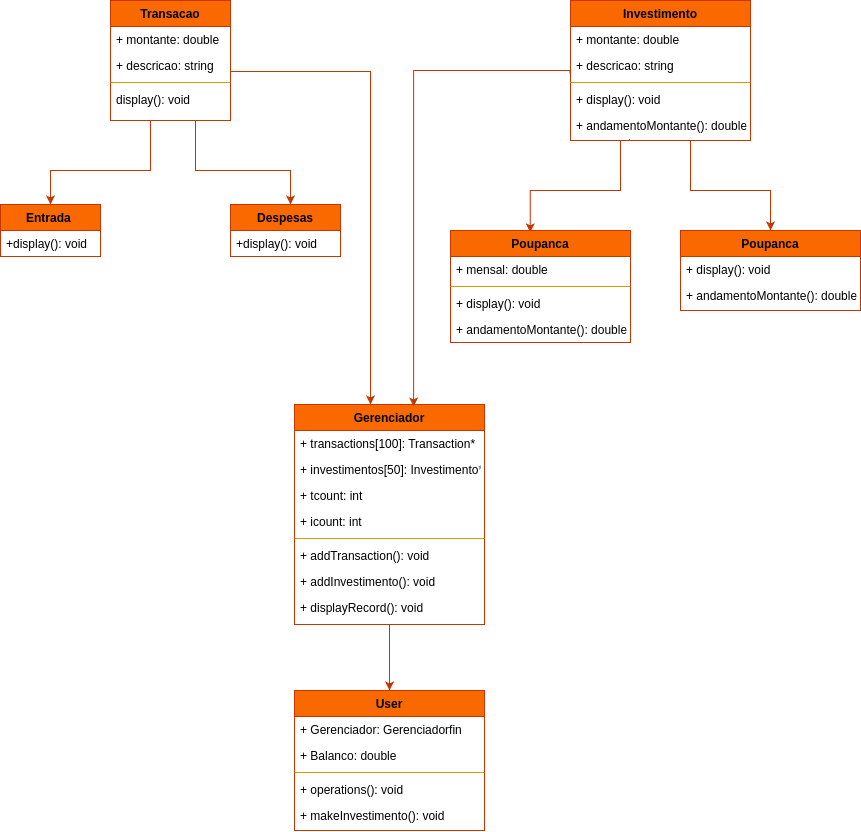

The diagram above was exported from draw.io. Its source (the exported page's mxGraphModel, read from the mxfile embedded in the PNG):
<mxGraphModel dx="1426" dy="797" grid="0" gridSize="10" guides="1" tooltips="1" connect="1" arrows="1" fold="1" page="0" pageScale="1" pageWidth="1200" pageHeight="1920" background="#ffffff" math="0" shadow="0">
  <root>
    <mxCell id="WIyWlLk6GJQsqaUBKTNV-0" />
    <mxCell id="WIyWlLk6GJQsqaUBKTNV-1" parent="WIyWlLk6GJQsqaUBKTNV-0" />
    <mxCell id="zkfFHV4jXpPFQw0GAbJ--0" value="Transacao" style="swimlane;fontStyle=1;align=center;verticalAlign=top;childLayout=stackLayout;horizontal=1;startSize=26;horizontalStack=0;resizeParent=1;resizeLast=0;collapsible=1;marginBottom=0;rounded=0;shadow=0;strokeWidth=1;fillColor=#fa6800;strokeColor=#C73500;fontColor=#000000;labelBackgroundColor=none;" parent="WIyWlLk6GJQsqaUBKTNV-1" vertex="1">
      <mxGeometry x="280" y="50" width="120" height="120" as="geometry">
        <mxRectangle x="230" y="140" width="160" height="26" as="alternateBounds" />
      </mxGeometry>
    </mxCell>
    <mxCell id="zkfFHV4jXpPFQw0GAbJ--1" value="+ montante: double &#10;" style="text;align=left;verticalAlign=top;spacingLeft=4;spacingRight=4;overflow=hidden;rotatable=0;points=[[0,0.5],[1,0.5]];portConstraint=eastwest;fontColor=default;labelBackgroundColor=none;" parent="zkfFHV4jXpPFQw0GAbJ--0" vertex="1">
      <mxGeometry y="26" width="120" height="26" as="geometry" />
    </mxCell>
    <mxCell id="zkfFHV4jXpPFQw0GAbJ--2" value="+ descricao: string" style="text;align=left;verticalAlign=top;spacingLeft=4;spacingRight=4;overflow=hidden;rotatable=0;points=[[0,0.5],[1,0.5]];portConstraint=eastwest;rounded=0;shadow=0;html=0;fontColor=default;labelBackgroundColor=none;" parent="zkfFHV4jXpPFQw0GAbJ--0" vertex="1">
      <mxGeometry y="52" width="120" height="26" as="geometry" />
    </mxCell>
    <mxCell id="zkfFHV4jXpPFQw0GAbJ--4" value="" style="line;html=1;strokeWidth=1;align=left;verticalAlign=middle;spacingTop=-1;spacingLeft=3;spacingRight=3;rotatable=0;labelPosition=right;points=[];portConstraint=eastwest;fillColor=#ffe6cc;strokeColor=#d79b00;fontColor=default;labelBackgroundColor=none;" parent="zkfFHV4jXpPFQw0GAbJ--0" vertex="1">
      <mxGeometry y="78" width="120" height="8" as="geometry" />
    </mxCell>
    <mxCell id="zkfFHV4jXpPFQw0GAbJ--5" value="display(): void" style="text;align=left;verticalAlign=top;spacingLeft=4;spacingRight=4;overflow=hidden;rotatable=0;points=[[0,0.5],[1,0.5]];portConstraint=eastwest;fontColor=default;labelBackgroundColor=none;" parent="zkfFHV4jXpPFQw0GAbJ--0" vertex="1">
      <mxGeometry y="86" width="120" height="26" as="geometry" />
    </mxCell>
    <mxCell id="zkfFHV4jXpPFQw0GAbJ--6" value="Entrada " style="swimlane;fontStyle=1;align=center;verticalAlign=top;childLayout=stackLayout;horizontal=1;startSize=26;horizontalStack=0;resizeParent=1;resizeLast=0;collapsible=1;marginBottom=0;rounded=0;shadow=0;strokeWidth=1;fillColor=#fa6800;strokeColor=#C73500;fontColor=#000000;labelBackgroundColor=none;" parent="WIyWlLk6GJQsqaUBKTNV-1" vertex="1">
      <mxGeometry x="170" y="254" width="100" height="52" as="geometry">
        <mxRectangle x="130" y="380" width="160" height="26" as="alternateBounds" />
      </mxGeometry>
    </mxCell>
    <mxCell id="zkfFHV4jXpPFQw0GAbJ--7" value="+display(): void" style="text;align=left;verticalAlign=top;spacingLeft=4;spacingRight=4;overflow=hidden;rotatable=0;points=[[0,0.5],[1,0.5]];portConstraint=eastwest;fontColor=default;labelBackgroundColor=none;" parent="zkfFHV4jXpPFQw0GAbJ--6" vertex="1">
      <mxGeometry y="26" width="100" height="26" as="geometry" />
    </mxCell>
    <mxCell id="zkfFHV4jXpPFQw0GAbJ--13" value="Despesas" style="swimlane;fontStyle=1;align=center;verticalAlign=top;childLayout=stackLayout;horizontal=1;startSize=26;horizontalStack=0;resizeParent=1;resizeLast=0;collapsible=1;marginBottom=0;rounded=0;shadow=0;strokeWidth=1;fillColor=#fa6800;strokeColor=#C73500;fontColor=#000000;labelBackgroundColor=none;" parent="WIyWlLk6GJQsqaUBKTNV-1" vertex="1">
      <mxGeometry x="400" y="254" width="110" height="52" as="geometry">
        <mxRectangle x="340" y="380" width="170" height="26" as="alternateBounds" />
      </mxGeometry>
    </mxCell>
    <mxCell id="zkfFHV4jXpPFQw0GAbJ--14" value="+display(): void" style="text;align=left;verticalAlign=top;spacingLeft=4;spacingRight=4;overflow=hidden;rotatable=0;points=[[0,0.5],[1,0.5]];portConstraint=eastwest;fontColor=default;labelBackgroundColor=none;" parent="zkfFHV4jXpPFQw0GAbJ--13" vertex="1">
      <mxGeometry y="26" width="110" height="26" as="geometry" />
    </mxCell>
    <mxCell id="zkfFHV4jXpPFQw0GAbJ--17" value="Investimento" style="swimlane;fontStyle=1;align=center;verticalAlign=top;childLayout=stackLayout;horizontal=1;startSize=26;horizontalStack=0;resizeParent=1;resizeLast=0;collapsible=1;marginBottom=0;rounded=0;shadow=0;strokeWidth=1;fillColor=#fa6800;strokeColor=#C73500;fontColor=#000000;labelBackgroundColor=none;" parent="WIyWlLk6GJQsqaUBKTNV-1" vertex="1">
      <mxGeometry x="740" y="50" width="180" height="140" as="geometry">
        <mxRectangle x="550" y="140" width="160" height="26" as="alternateBounds" />
      </mxGeometry>
    </mxCell>
    <mxCell id="zkfFHV4jXpPFQw0GAbJ--18" value="+ montante: double            " style="text;align=left;verticalAlign=top;spacingLeft=4;spacingRight=4;overflow=hidden;rotatable=0;points=[[0,0.5],[1,0.5]];portConstraint=eastwest;fontColor=default;labelBackgroundColor=none;" parent="zkfFHV4jXpPFQw0GAbJ--17" vertex="1">
      <mxGeometry y="26" width="180" height="26" as="geometry" />
    </mxCell>
    <mxCell id="zkfFHV4jXpPFQw0GAbJ--19" value="+ descricao: string" style="text;align=left;verticalAlign=top;spacingLeft=4;spacingRight=4;overflow=hidden;rotatable=0;points=[[0,0.5],[1,0.5]];portConstraint=eastwest;rounded=0;shadow=0;html=0;fontColor=default;labelBackgroundColor=none;" parent="zkfFHV4jXpPFQw0GAbJ--17" vertex="1">
      <mxGeometry y="52" width="180" height="26" as="geometry" />
    </mxCell>
    <mxCell id="zkfFHV4jXpPFQw0GAbJ--23" value="" style="line;html=1;strokeWidth=1;align=left;verticalAlign=middle;spacingTop=-1;spacingLeft=3;spacingRight=3;rotatable=0;labelPosition=right;points=[];portConstraint=eastwest;fillColor=#ffe6cc;strokeColor=#d79b00;fontColor=default;labelBackgroundColor=none;" parent="zkfFHV4jXpPFQw0GAbJ--17" vertex="1">
      <mxGeometry y="78" width="180" height="8" as="geometry" />
    </mxCell>
    <mxCell id="zkfFHV4jXpPFQw0GAbJ--24" value="+ display(): void  " style="text;align=left;verticalAlign=top;spacingLeft=4;spacingRight=4;overflow=hidden;rotatable=0;points=[[0,0.5],[1,0.5]];portConstraint=eastwest;fontColor=default;labelBackgroundColor=none;" parent="zkfFHV4jXpPFQw0GAbJ--17" vertex="1">
      <mxGeometry y="86" width="180" height="26" as="geometry" />
    </mxCell>
    <mxCell id="zkfFHV4jXpPFQw0GAbJ--25" value="+ andamentoMontante(): double" style="text;align=left;verticalAlign=top;spacingLeft=4;spacingRight=4;overflow=hidden;rotatable=0;points=[[0,0.5],[1,0.5]];portConstraint=eastwest;fontColor=default;labelBackgroundColor=none;" parent="zkfFHV4jXpPFQw0GAbJ--17" vertex="1">
      <mxGeometry y="112" width="180" height="26" as="geometry" />
    </mxCell>
    <mxCell id="xLN4Y8nGxEyGR8Us_ZsT-1" value="" style="edgeStyle=orthogonalEdgeStyle;endArrow=none;html=1;rounded=0;endFill=0;strokeColor=#C73500;startArrow=classic;startFill=1;elbow=vertical;jumpStyle=none;shadow=0;flowAnimation=0;fillColor=#fa6800;exitX=0.5;exitY=0;exitDx=0;exitDy=0;fontColor=default;labelBackgroundColor=none;" parent="WIyWlLk6GJQsqaUBKTNV-1" source="zkfFHV4jXpPFQw0GAbJ--6" edge="1">
      <mxGeometry width="50" height="50" relative="1" as="geometry">
        <mxPoint x="228" y="250" as="sourcePoint" />
        <mxPoint x="320" y="170" as="targetPoint" />
        <Array as="points">
          <mxPoint x="220" y="220" />
          <mxPoint x="320" y="220" />
        </Array>
      </mxGeometry>
    </mxCell>
    <mxCell id="xLN4Y8nGxEyGR8Us_ZsT-39" style="edgeStyle=none;rounded=0;orthogonalLoop=1;jettySize=auto;html=1;fontColor=default;labelBackgroundColor=none;fillColor=#fa6800;strokeColor=#C73500;" parent="WIyWlLk6GJQsqaUBKTNV-1" source="xLN4Y8nGxEyGR8Us_ZsT-12" edge="1">
      <mxGeometry relative="1" as="geometry">
        <mxPoint x="559" y="740" as="targetPoint" />
      </mxGeometry>
    </mxCell>
    <mxCell id="xLN4Y8nGxEyGR8Us_ZsT-12" value="Gerenciador" style="swimlane;fontStyle=1;align=center;verticalAlign=top;childLayout=stackLayout;horizontal=1;startSize=26;horizontalStack=0;resizeParent=1;resizeLast=0;collapsible=1;marginBottom=0;rounded=0;shadow=0;strokeWidth=1;fillColor=#fa6800;strokeColor=#C73500;fontColor=#000000;labelBackgroundColor=none;" parent="WIyWlLk6GJQsqaUBKTNV-1" vertex="1">
      <mxGeometry x="464" y="454" width="190" height="220" as="geometry">
        <mxRectangle x="550" y="140" width="160" height="26" as="alternateBounds" />
      </mxGeometry>
    </mxCell>
    <mxCell id="xLN4Y8nGxEyGR8Us_ZsT-13" value="+ transactions[100]: Transaction*            " style="text;align=left;verticalAlign=top;spacingLeft=4;spacingRight=4;overflow=hidden;rotatable=0;points=[[0,0.5],[1,0.5]];portConstraint=eastwest;fontColor=default;labelBackgroundColor=none;" parent="xLN4Y8nGxEyGR8Us_ZsT-12" vertex="1">
      <mxGeometry y="26" width="190" height="26" as="geometry" />
    </mxCell>
    <mxCell id="xLN4Y8nGxEyGR8Us_ZsT-14" value="+ investimentos[50]: Investimento*" style="text;align=left;verticalAlign=top;spacingLeft=4;spacingRight=4;overflow=hidden;rotatable=0;points=[[0,0.5],[1,0.5]];portConstraint=eastwest;rounded=0;shadow=0;html=0;fontColor=default;labelBackgroundColor=none;" parent="xLN4Y8nGxEyGR8Us_ZsT-12" vertex="1">
      <mxGeometry y="52" width="190" height="26" as="geometry" />
    </mxCell>
    <mxCell id="xLN4Y8nGxEyGR8Us_ZsT-16" value="+ tcount: int" style="text;align=left;verticalAlign=top;spacingLeft=4;spacingRight=4;overflow=hidden;rotatable=0;points=[[0,0.5],[1,0.5]];portConstraint=eastwest;fontColor=default;labelBackgroundColor=none;" parent="xLN4Y8nGxEyGR8Us_ZsT-12" vertex="1">
      <mxGeometry y="78" width="190" height="26" as="geometry" />
    </mxCell>
    <mxCell id="xLN4Y8nGxEyGR8Us_ZsT-17" value="+ icount: int" style="text;align=left;verticalAlign=top;spacingLeft=4;spacingRight=4;overflow=hidden;rotatable=0;points=[[0,0.5],[1,0.5]];portConstraint=eastwest;fontColor=default;labelBackgroundColor=none;" parent="xLN4Y8nGxEyGR8Us_ZsT-12" vertex="1">
      <mxGeometry y="104" width="190" height="26" as="geometry" />
    </mxCell>
    <mxCell id="xLN4Y8nGxEyGR8Us_ZsT-15" value="" style="line;html=1;strokeWidth=1;align=left;verticalAlign=middle;spacingTop=-1;spacingLeft=3;spacingRight=3;rotatable=0;labelPosition=right;points=[];portConstraint=eastwest;fillColor=#ffe6cc;strokeColor=#d79b00;fontColor=default;labelBackgroundColor=none;" parent="xLN4Y8nGxEyGR8Us_ZsT-12" vertex="1">
      <mxGeometry y="130" width="190" height="8" as="geometry" />
    </mxCell>
    <mxCell id="xLN4Y8nGxEyGR8Us_ZsT-35" value="+ addTransaction(): void" style="text;align=left;verticalAlign=top;spacingLeft=4;spacingRight=4;overflow=hidden;rotatable=0;points=[[0,0.5],[1,0.5]];portConstraint=eastwest;fontColor=default;labelBackgroundColor=none;" parent="xLN4Y8nGxEyGR8Us_ZsT-12" vertex="1">
      <mxGeometry y="138" width="190" height="26" as="geometry" />
    </mxCell>
    <mxCell id="xLN4Y8nGxEyGR8Us_ZsT-36" value="+ addInvestimento(): void " style="text;align=left;verticalAlign=top;spacingLeft=4;spacingRight=4;overflow=hidden;rotatable=0;points=[[0,0.5],[1,0.5]];portConstraint=eastwest;fontColor=default;labelBackgroundColor=none;" parent="xLN4Y8nGxEyGR8Us_ZsT-12" vertex="1">
      <mxGeometry y="164" width="190" height="26" as="geometry" />
    </mxCell>
    <mxCell id="xLN4Y8nGxEyGR8Us_ZsT-37" value="+ displayRecord(): void  " style="text;align=left;verticalAlign=top;spacingLeft=4;spacingRight=4;overflow=hidden;rotatable=0;points=[[0,0.5],[1,0.5]];portConstraint=eastwest;fontColor=default;labelBackgroundColor=none;" parent="xLN4Y8nGxEyGR8Us_ZsT-12" vertex="1">
      <mxGeometry y="190" width="190" height="30" as="geometry" />
    </mxCell>
    <mxCell id="xLN4Y8nGxEyGR8Us_ZsT-18" value="" style="endArrow=classic;html=1;rounded=0;edgeStyle=orthogonalEdgeStyle;fillColor=#fa6800;strokeColor=#C73500;fontColor=default;labelBackgroundColor=none;" parent="WIyWlLk6GJQsqaUBKTNV-1" target="xLN4Y8nGxEyGR8Us_ZsT-12" edge="1">
      <mxGeometry width="50" height="50" relative="1" as="geometry">
        <mxPoint x="400" y="120" as="sourcePoint" />
        <mxPoint x="540" y="450" as="targetPoint" />
        <Array as="points">
          <mxPoint x="400" y="121" />
          <mxPoint x="540" y="121" />
        </Array>
      </mxGeometry>
    </mxCell>
    <mxCell id="xLN4Y8nGxEyGR8Us_ZsT-19" value="" style="endArrow=none;html=1;rounded=0;edgeStyle=elbowEdgeStyle;startArrow=classic;startFill=1;endFill=0;elbow=vertical;exitX=0.627;exitY=0.009;exitDx=0;exitDy=0;exitPerimeter=0;fillColor=#fa6800;strokeColor=#C73500;entryX=-0.003;entryY=0.818;entryDx=0;entryDy=0;entryPerimeter=0;fontColor=default;labelBackgroundColor=none;" parent="WIyWlLk6GJQsqaUBKTNV-1" source="xLN4Y8nGxEyGR8Us_ZsT-12" target="zkfFHV4jXpPFQw0GAbJ--19" edge="1">
      <mxGeometry width="50" height="50" relative="1" as="geometry">
        <mxPoint x="580" y="120" as="sourcePoint" />
        <mxPoint x="710" y="120" as="targetPoint" />
        <Array as="points">
          <mxPoint x="640" y="120" />
        </Array>
      </mxGeometry>
    </mxCell>
    <mxCell id="xLN4Y8nGxEyGR8Us_ZsT-20" value="" style="endArrow=none;html=1;rounded=0;endFill=0;startArrow=classic;startFill=1;edgeStyle=orthogonalEdgeStyle;fillColor=#fa6800;strokeColor=#C73500;fontColor=default;labelBackgroundColor=none;" parent="WIyWlLk6GJQsqaUBKTNV-1" source="zkfFHV4jXpPFQw0GAbJ--13" edge="1">
      <mxGeometry width="50" height="50" relative="1" as="geometry">
        <mxPoint x="365" y="220" as="sourcePoint" />
        <mxPoint x="365" y="170" as="targetPoint" />
        <Array as="points">
          <mxPoint x="460" y="220" />
          <mxPoint x="365" y="220" />
        </Array>
      </mxGeometry>
    </mxCell>
    <mxCell id="xLN4Y8nGxEyGR8Us_ZsT-21" value="" style="edgeStyle=orthogonalEdgeStyle;endArrow=none;html=1;rounded=0;endFill=0;strokeColor=#C73500;startArrow=classic;startFill=1;elbow=vertical;jumpStyle=none;shadow=0;flowAnimation=0;fillColor=#fa6800;exitX=0.443;exitY=0.016;exitDx=0;exitDy=0;entryX=0.327;entryY=1.018;entryDx=0;entryDy=0;entryPerimeter=0;exitPerimeter=0;fontColor=default;labelBackgroundColor=none;" parent="WIyWlLk6GJQsqaUBKTNV-1" source="xLN4Y8nGxEyGR8Us_ZsT-22" target="zkfFHV4jXpPFQw0GAbJ--25" edge="1">
      <mxGeometry width="50" height="50" relative="1" as="geometry">
        <mxPoint x="680" y="274" as="sourcePoint" />
        <mxPoint x="780" y="190" as="targetPoint" />
        <Array as="points">
          <mxPoint x="700" y="240" />
          <mxPoint x="790" y="240" />
          <mxPoint x="790" y="190" />
          <mxPoint x="799" y="190" />
        </Array>
      </mxGeometry>
    </mxCell>
    <mxCell id="xLN4Y8nGxEyGR8Us_ZsT-22" value="Poupanca" style="swimlane;fontStyle=1;align=center;verticalAlign=top;childLayout=stackLayout;horizontal=1;startSize=26;horizontalStack=0;resizeParent=1;resizeLast=0;collapsible=1;marginBottom=0;rounded=0;shadow=0;strokeWidth=1;fillColor=#fa6800;strokeColor=#C73500;fontColor=#000000;labelBackgroundColor=none;" parent="WIyWlLk6GJQsqaUBKTNV-1" vertex="1">
      <mxGeometry x="620" y="280" width="180" height="112" as="geometry">
        <mxRectangle x="550" y="140" width="160" height="26" as="alternateBounds" />
      </mxGeometry>
    </mxCell>
    <mxCell id="xLN4Y8nGxEyGR8Us_ZsT-23" value="+ mensal: double            " style="text;align=left;verticalAlign=top;spacingLeft=4;spacingRight=4;overflow=hidden;rotatable=0;points=[[0,0.5],[1,0.5]];portConstraint=eastwest;fontColor=default;labelBackgroundColor=none;" parent="xLN4Y8nGxEyGR8Us_ZsT-22" vertex="1">
      <mxGeometry y="26" width="180" height="26" as="geometry" />
    </mxCell>
    <mxCell id="xLN4Y8nGxEyGR8Us_ZsT-25" value="" style="line;html=1;strokeWidth=1;align=left;verticalAlign=middle;spacingTop=-1;spacingLeft=3;spacingRight=3;rotatable=0;labelPosition=right;points=[];portConstraint=eastwest;fillColor=#ffe6cc;strokeColor=#d79b00;fontColor=default;labelBackgroundColor=none;" parent="xLN4Y8nGxEyGR8Us_ZsT-22" vertex="1">
      <mxGeometry y="52" width="180" height="8" as="geometry" />
    </mxCell>
    <mxCell id="xLN4Y8nGxEyGR8Us_ZsT-26" value="+ display(): void  " style="text;align=left;verticalAlign=top;spacingLeft=4;spacingRight=4;overflow=hidden;rotatable=0;points=[[0,0.5],[1,0.5]];portConstraint=eastwest;fontColor=default;labelBackgroundColor=none;" parent="xLN4Y8nGxEyGR8Us_ZsT-22" vertex="1">
      <mxGeometry y="60" width="180" height="26" as="geometry" />
    </mxCell>
    <mxCell id="xLN4Y8nGxEyGR8Us_ZsT-27" value="+ andamentoMontante(): double" style="text;align=left;verticalAlign=top;spacingLeft=4;spacingRight=4;overflow=hidden;rotatable=0;points=[[0,0.5],[1,0.5]];portConstraint=eastwest;fontColor=default;labelBackgroundColor=none;" parent="xLN4Y8nGxEyGR8Us_ZsT-22" vertex="1">
      <mxGeometry y="86" width="180" height="26" as="geometry" />
    </mxCell>
    <mxCell id="xLN4Y8nGxEyGR8Us_ZsT-28" value="Poupanca" style="swimlane;fontStyle=1;align=center;verticalAlign=top;childLayout=stackLayout;horizontal=1;startSize=26;horizontalStack=0;resizeParent=1;resizeLast=0;collapsible=1;marginBottom=0;rounded=0;shadow=0;strokeWidth=1;fillColor=#fa6800;strokeColor=#C73500;fontColor=#000000;labelBackgroundColor=none;" parent="WIyWlLk6GJQsqaUBKTNV-1" vertex="1">
      <mxGeometry x="850" y="280" width="180" height="80" as="geometry">
        <mxRectangle x="550" y="140" width="160" height="26" as="alternateBounds" />
      </mxGeometry>
    </mxCell>
    <mxCell id="xLN4Y8nGxEyGR8Us_ZsT-31" value="+ display(): void  " style="text;align=left;verticalAlign=top;spacingLeft=4;spacingRight=4;overflow=hidden;rotatable=0;points=[[0,0.5],[1,0.5]];portConstraint=eastwest;fontColor=default;labelBackgroundColor=none;" parent="xLN4Y8nGxEyGR8Us_ZsT-28" vertex="1">
      <mxGeometry y="26" width="180" height="26" as="geometry" />
    </mxCell>
    <mxCell id="xLN4Y8nGxEyGR8Us_ZsT-32" value="+ andamentoMontante(): double" style="text;align=left;verticalAlign=top;spacingLeft=4;spacingRight=4;overflow=hidden;rotatable=0;points=[[0,0.5],[1,0.5]];portConstraint=eastwest;fontColor=default;labelBackgroundColor=none;" parent="xLN4Y8nGxEyGR8Us_ZsT-28" vertex="1">
      <mxGeometry y="52" width="180" height="26" as="geometry" />
    </mxCell>
    <mxCell id="xLN4Y8nGxEyGR8Us_ZsT-33" value="" style="endArrow=none;html=1;rounded=0;endFill=0;startArrow=classic;startFill=1;edgeStyle=orthogonalEdgeStyle;fillColor=#fa6800;strokeColor=#C73500;exitX=0.5;exitY=0;exitDx=0;exitDy=0;fontColor=default;labelBackgroundColor=none;" parent="WIyWlLk6GJQsqaUBKTNV-1" source="xLN4Y8nGxEyGR8Us_ZsT-28" edge="1">
      <mxGeometry width="50" height="50" relative="1" as="geometry">
        <mxPoint x="915" y="274" as="sourcePoint" />
        <mxPoint x="860" y="190" as="targetPoint" />
        <Array as="points">
          <mxPoint x="940" y="240" />
          <mxPoint x="860" y="240" />
        </Array>
      </mxGeometry>
    </mxCell>
    <mxCell id="xLN4Y8nGxEyGR8Us_ZsT-40" value="User" style="swimlane;fontStyle=1;align=center;verticalAlign=top;childLayout=stackLayout;horizontal=1;startSize=26;horizontalStack=0;resizeParent=1;resizeLast=0;collapsible=1;marginBottom=0;rounded=0;shadow=0;strokeWidth=1;fillColor=#fa6800;strokeColor=#C73500;fontColor=#000000;labelBackgroundColor=none;" parent="WIyWlLk6GJQsqaUBKTNV-1" vertex="1">
      <mxGeometry x="464" y="740" width="190" height="140" as="geometry">
        <mxRectangle x="550" y="140" width="160" height="26" as="alternateBounds" />
      </mxGeometry>
    </mxCell>
    <mxCell id="xLN4Y8nGxEyGR8Us_ZsT-41" value="+ Gerenciador: Gerenciadorfin" style="text;align=left;verticalAlign=top;spacingLeft=4;spacingRight=4;overflow=hidden;rotatable=0;points=[[0,0.5],[1,0.5]];portConstraint=eastwest;fontColor=default;labelBackgroundColor=none;" parent="xLN4Y8nGxEyGR8Us_ZsT-40" vertex="1">
      <mxGeometry y="26" width="190" height="26" as="geometry" />
    </mxCell>
    <mxCell id="xLN4Y8nGxEyGR8Us_ZsT-42" value="+ Balanco: double" style="text;align=left;verticalAlign=top;spacingLeft=4;spacingRight=4;overflow=hidden;rotatable=0;points=[[0,0.5],[1,0.5]];portConstraint=eastwest;rounded=0;shadow=0;html=0;fontColor=default;labelBackgroundColor=none;" parent="xLN4Y8nGxEyGR8Us_ZsT-40" vertex="1">
      <mxGeometry y="52" width="190" height="26" as="geometry" />
    </mxCell>
    <mxCell id="xLN4Y8nGxEyGR8Us_ZsT-45" value="" style="line;html=1;strokeWidth=1;align=left;verticalAlign=middle;spacingTop=-1;spacingLeft=3;spacingRight=3;rotatable=0;labelPosition=right;points=[];portConstraint=eastwest;fillColor=#ffe6cc;strokeColor=#d79b00;fontColor=default;labelBackgroundColor=none;" parent="xLN4Y8nGxEyGR8Us_ZsT-40" vertex="1">
      <mxGeometry y="78" width="190" height="8" as="geometry" />
    </mxCell>
    <mxCell id="xLN4Y8nGxEyGR8Us_ZsT-46" value="+ operations(): void" style="text;align=left;verticalAlign=top;spacingLeft=4;spacingRight=4;overflow=hidden;rotatable=0;points=[[0,0.5],[1,0.5]];portConstraint=eastwest;fontColor=default;labelBackgroundColor=none;" parent="xLN4Y8nGxEyGR8Us_ZsT-40" vertex="1">
      <mxGeometry y="86" width="190" height="26" as="geometry" />
    </mxCell>
    <mxCell id="xLN4Y8nGxEyGR8Us_ZsT-47" value="+ makeInvestimento(): void " style="text;align=left;verticalAlign=top;spacingLeft=4;spacingRight=4;overflow=hidden;rotatable=0;points=[[0,0.5],[1,0.5]];portConstraint=eastwest;fontColor=default;labelBackgroundColor=none;" parent="xLN4Y8nGxEyGR8Us_ZsT-40" vertex="1">
      <mxGeometry y="112" width="190" height="26" as="geometry" />
    </mxCell>
  </root>
</mxGraphModel>